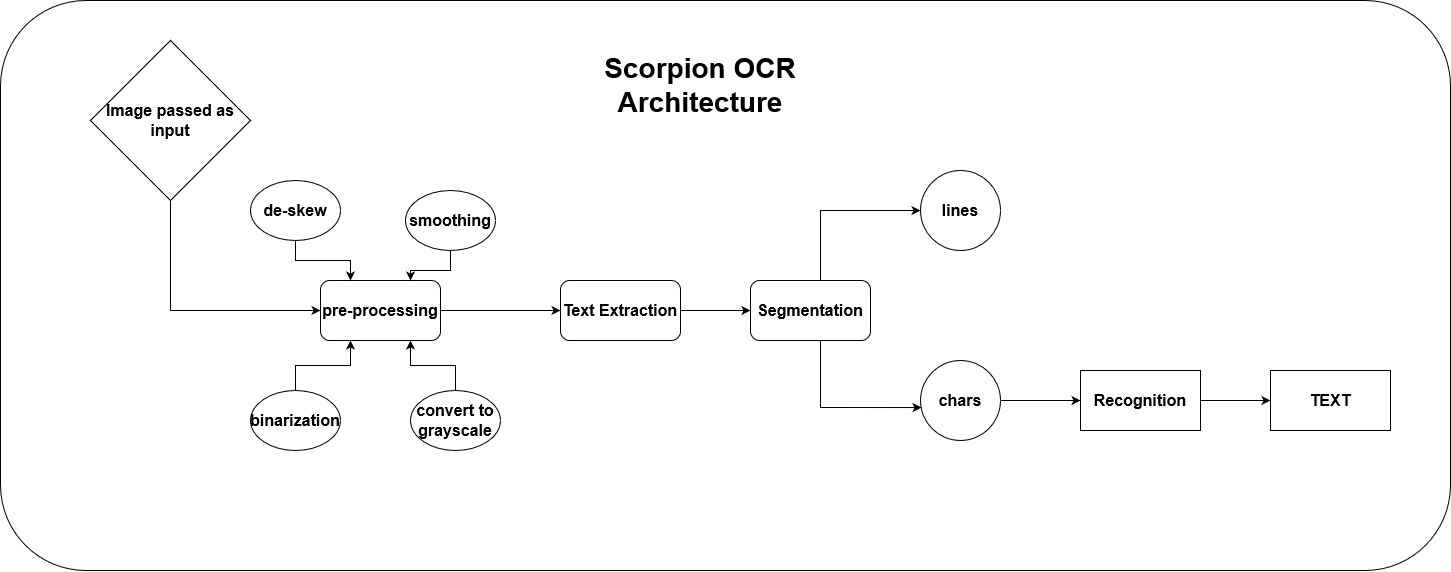

The diagram above was exported from draw.io. Its source (the exported page's mxGraphModel, read from the mxfile embedded in the PNG):
<mxGraphModel dx="2049" dy="1296" grid="1" gridSize="10" guides="1" tooltips="1" connect="1" arrows="1" fold="1" page="1" pageScale="1" pageWidth="850" pageHeight="1100" math="0" shadow="0">
  <root>
    <mxCell id="0" />
    <mxCell id="1" parent="0" />
    <mxCell id="1kBSpjgRJaODDSR3xm8m-25" value="" style="rounded=1;whiteSpace=wrap;html=1;fontStyle=1;fontSize=16;" vertex="1" parent="1">
      <mxGeometry x="110" y="200" width="1450" height="570" as="geometry" />
    </mxCell>
    <mxCell id="1kBSpjgRJaODDSR3xm8m-26" style="edgeStyle=orthogonalEdgeStyle;rounded=0;orthogonalLoop=1;jettySize=auto;html=1;entryX=0;entryY=0.5;entryDx=0;entryDy=0;fontStyle=1;fontSize=16;" edge="1" parent="1" source="1kBSpjgRJaODDSR3xm8m-27" target="1kBSpjgRJaODDSR3xm8m-29">
      <mxGeometry relative="1" as="geometry">
        <Array as="points">
          <mxPoint x="280" y="510" />
        </Array>
      </mxGeometry>
    </mxCell>
    <mxCell id="1kBSpjgRJaODDSR3xm8m-27" value="Image passed as input" style="rhombus;whiteSpace=wrap;html=1;fontStyle=1;fontSize=16;" vertex="1" parent="1">
      <mxGeometry x="200" y="240" width="160" height="160" as="geometry" />
    </mxCell>
    <mxCell id="1kBSpjgRJaODDSR3xm8m-28" style="edgeStyle=orthogonalEdgeStyle;rounded=0;orthogonalLoop=1;jettySize=auto;html=1;fontStyle=1;fontSize=16;" edge="1" parent="1" source="1kBSpjgRJaODDSR3xm8m-29" target="1kBSpjgRJaODDSR3xm8m-39">
      <mxGeometry relative="1" as="geometry" />
    </mxCell>
    <mxCell id="1kBSpjgRJaODDSR3xm8m-29" value="pre-processing" style="rounded=1;whiteSpace=wrap;html=1;fontStyle=1;fontSize=16;" vertex="1" parent="1">
      <mxGeometry x="430" y="480" width="120" height="60" as="geometry" />
    </mxCell>
    <mxCell id="1kBSpjgRJaODDSR3xm8m-30" style="edgeStyle=orthogonalEdgeStyle;rounded=0;orthogonalLoop=1;jettySize=auto;html=1;entryX=0.25;entryY=0;entryDx=0;entryDy=0;fontStyle=1;fontSize=16;" edge="1" parent="1" source="1kBSpjgRJaODDSR3xm8m-31" target="1kBSpjgRJaODDSR3xm8m-29">
      <mxGeometry relative="1" as="geometry" />
    </mxCell>
    <mxCell id="1kBSpjgRJaODDSR3xm8m-31" value="de-skew" style="ellipse;whiteSpace=wrap;html=1;fontStyle=1;fontSize=16;" vertex="1" parent="1">
      <mxGeometry x="360" y="380" width="90" height="60" as="geometry" />
    </mxCell>
    <mxCell id="1kBSpjgRJaODDSR3xm8m-32" style="edgeStyle=orthogonalEdgeStyle;rounded=0;orthogonalLoop=1;jettySize=auto;html=1;entryX=0.75;entryY=0;entryDx=0;entryDy=0;fontStyle=1;fontSize=16;" edge="1" parent="1" source="1kBSpjgRJaODDSR3xm8m-33" target="1kBSpjgRJaODDSR3xm8m-29">
      <mxGeometry relative="1" as="geometry" />
    </mxCell>
    <mxCell id="1kBSpjgRJaODDSR3xm8m-33" value="smoothing" style="ellipse;whiteSpace=wrap;html=1;fontStyle=1;fontSize=16;" vertex="1" parent="1">
      <mxGeometry x="515" y="390" width="90" height="60" as="geometry" />
    </mxCell>
    <mxCell id="1kBSpjgRJaODDSR3xm8m-34" style="edgeStyle=orthogonalEdgeStyle;rounded=0;orthogonalLoop=1;jettySize=auto;html=1;entryX=0.25;entryY=1;entryDx=0;entryDy=0;fontStyle=1;fontSize=16;" edge="1" parent="1" source="1kBSpjgRJaODDSR3xm8m-35" target="1kBSpjgRJaODDSR3xm8m-29">
      <mxGeometry relative="1" as="geometry" />
    </mxCell>
    <mxCell id="1kBSpjgRJaODDSR3xm8m-35" value="binarization" style="ellipse;whiteSpace=wrap;html=1;fontStyle=1;fontSize=16;" vertex="1" parent="1">
      <mxGeometry x="360" y="590" width="90" height="60" as="geometry" />
    </mxCell>
    <mxCell id="1kBSpjgRJaODDSR3xm8m-36" style="edgeStyle=orthogonalEdgeStyle;rounded=0;orthogonalLoop=1;jettySize=auto;html=1;entryX=0.75;entryY=1;entryDx=0;entryDy=0;fontStyle=1;fontSize=16;" edge="1" parent="1" source="1kBSpjgRJaODDSR3xm8m-37" target="1kBSpjgRJaODDSR3xm8m-29">
      <mxGeometry relative="1" as="geometry" />
    </mxCell>
    <mxCell id="1kBSpjgRJaODDSR3xm8m-37" value="convert to grayscale" style="ellipse;whiteSpace=wrap;html=1;fontStyle=1;fontSize=16;" vertex="1" parent="1">
      <mxGeometry x="520" y="590" width="90" height="60" as="geometry" />
    </mxCell>
    <mxCell id="1kBSpjgRJaODDSR3xm8m-38" style="edgeStyle=orthogonalEdgeStyle;rounded=0;orthogonalLoop=1;jettySize=auto;html=1;fontStyle=1;fontSize=16;" edge="1" parent="1" source="1kBSpjgRJaODDSR3xm8m-39" target="1kBSpjgRJaODDSR3xm8m-41">
      <mxGeometry relative="1" as="geometry" />
    </mxCell>
    <mxCell id="1kBSpjgRJaODDSR3xm8m-39" value="Text Extraction" style="rounded=1;whiteSpace=wrap;html=1;fontStyle=1;fontSize=16;" vertex="1" parent="1">
      <mxGeometry x="670" y="480" width="120" height="60" as="geometry" />
    </mxCell>
    <mxCell id="1kBSpjgRJaODDSR3xm8m-40" style="edgeStyle=orthogonalEdgeStyle;rounded=0;orthogonalLoop=1;jettySize=auto;html=1;entryX=0;entryY=0.5;entryDx=0;entryDy=0;fontStyle=1;fontSize=16;" edge="1" parent="1" source="1kBSpjgRJaODDSR3xm8m-41" target="1kBSpjgRJaODDSR3xm8m-42">
      <mxGeometry relative="1" as="geometry">
        <Array as="points">
          <mxPoint x="930" y="410" />
        </Array>
      </mxGeometry>
    </mxCell>
    <mxCell id="1kBSpjgRJaODDSR3xm8m-41" value="Segmentation" style="rounded=1;whiteSpace=wrap;html=1;fontStyle=1;fontSize=16;" vertex="1" parent="1">
      <mxGeometry x="860" y="480" width="120" height="60" as="geometry" />
    </mxCell>
    <mxCell id="1kBSpjgRJaODDSR3xm8m-42" value="lines" style="ellipse;whiteSpace=wrap;html=1;aspect=fixed;fontStyle=1;fontSize=16;" vertex="1" parent="1">
      <mxGeometry x="1030" y="370" width="80" height="80" as="geometry" />
    </mxCell>
    <mxCell id="1kBSpjgRJaODDSR3xm8m-43" value="" style="edgeStyle=orthogonalEdgeStyle;rounded=0;orthogonalLoop=1;jettySize=auto;html=1;fontStyle=1;fontSize=16;" edge="1" parent="1" source="1kBSpjgRJaODDSR3xm8m-44" target="1kBSpjgRJaODDSR3xm8m-47">
      <mxGeometry relative="1" as="geometry" />
    </mxCell>
    <mxCell id="1kBSpjgRJaODDSR3xm8m-44" value="chars" style="ellipse;whiteSpace=wrap;html=1;aspect=fixed;fontStyle=1;fontSize=16;" vertex="1" parent="1">
      <mxGeometry x="1030" y="560" width="80" height="80" as="geometry" />
    </mxCell>
    <mxCell id="1kBSpjgRJaODDSR3xm8m-45" style="edgeStyle=orthogonalEdgeStyle;rounded=0;orthogonalLoop=1;jettySize=auto;html=1;entryX=0.013;entryY=0.588;entryDx=0;entryDy=0;entryPerimeter=0;fontStyle=1;fontSize=16;" edge="1" parent="1" source="1kBSpjgRJaODDSR3xm8m-41" target="1kBSpjgRJaODDSR3xm8m-44">
      <mxGeometry relative="1" as="geometry">
        <Array as="points">
          <mxPoint x="930" y="607" />
        </Array>
      </mxGeometry>
    </mxCell>
    <mxCell id="1kBSpjgRJaODDSR3xm8m-46" style="edgeStyle=orthogonalEdgeStyle;rounded=0;orthogonalLoop=1;jettySize=auto;html=1;fontStyle=1;fontSize=16;" edge="1" parent="1" source="1kBSpjgRJaODDSR3xm8m-47" target="1kBSpjgRJaODDSR3xm8m-48">
      <mxGeometry relative="1" as="geometry" />
    </mxCell>
    <mxCell id="1kBSpjgRJaODDSR3xm8m-47" value="Recognition" style="whiteSpace=wrap;html=1;fontStyle=1;fontSize=16;" vertex="1" parent="1">
      <mxGeometry x="1190" y="570" width="120" height="60" as="geometry" />
    </mxCell>
    <mxCell id="1kBSpjgRJaODDSR3xm8m-48" value="TEXT" style="whiteSpace=wrap;html=1;fontStyle=1;fontSize=16;" vertex="1" parent="1">
      <mxGeometry x="1380" y="570" width="120" height="60" as="geometry" />
    </mxCell>
    <mxCell id="1kBSpjgRJaODDSR3xm8m-49" value="&lt;b style=&quot;font-size: 28px;&quot;&gt;&lt;font style=&quot;font-size: 28px;&quot;&gt;Scorpion OCR Architecture&lt;br&gt;&lt;/font&gt;&lt;/b&gt;" style="text;html=1;strokeColor=none;fillColor=none;align=center;verticalAlign=middle;whiteSpace=wrap;rounded=0;" vertex="1" parent="1">
      <mxGeometry x="650" y="240" width="320" height="90" as="geometry" />
    </mxCell>
  </root>
</mxGraphModel>